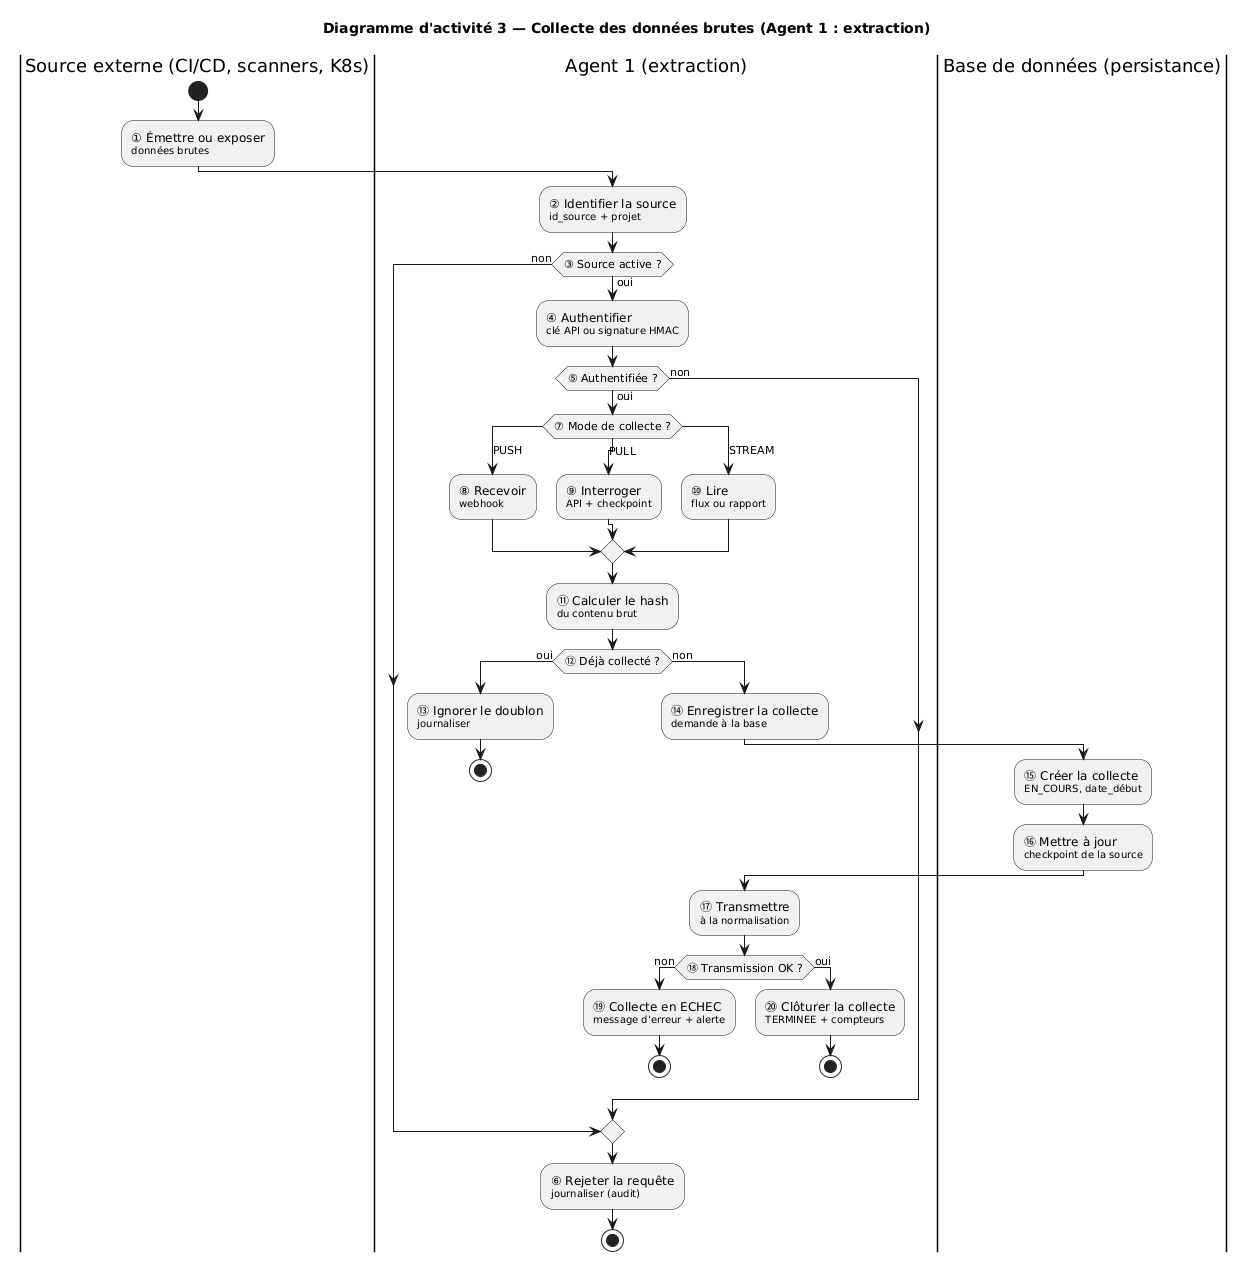

The diagram above was rendered by PlantUML. Its source (embedded in the PNG):
@startuml
title Diagramme d'activité 3 — Collecte des données brutes (Agent 1 : extraction)
|Source externe (CI/CD, scanners, K8s)|
start
:① Émettre ou exposer
<size:10>données brutes</size>;
|Agent 1 (extraction)|
:② Identifier la source
<size:10>id_source + projet</size>;
if (③ Source active ?) then (oui)
  :④ Authentifier
  <size:10>clé API ou signature HMAC</size>;
  if (⑤ Authentifiée ?) then (oui)
    switch (⑦ Mode de collecte ?)
    case (PUSH)
      :⑧ Recevoir
      <size:10>webhook</size>;
    case (PULL)
      :⑨ Interroger
      <size:10>API + checkpoint</size>;
    case (STREAM)
      :⑩ Lire
      <size:10>flux ou rapport</size>;
    endswitch
    :⑪ Calculer le hash
    <size:10>du contenu brut</size>;
    if (⑫ Déjà collecté ?) then (oui)
      :⑬ Ignorer le doublon
      <size:10>journaliser</size>;
      stop
    else (non)
      :⑭ Enregistrer la collecte
      <size:10>demande à la base</size>;
      |Base de données (persistance)|
      :⑮ Créer la collecte
      <size:10>EN_COURS, date_début</size>;
      :⑯ Mettre à jour
      <size:10>checkpoint de la source</size>;
      |Agent 1 (extraction)|
      :⑰ Transmettre
      <size:10>à la normalisation</size>;
      if (⑱ Transmission OK ?) then (non)
        :⑲ Collecte en ECHEC
        <size:10>message d'erreur + alerte</size>;
        stop
      else (oui)
        :⑳ Clôturer la collecte
        <size:10>TERMINEE + compteurs</size>;
        stop
      endif
    endif
  else (non)
  endif
else (non)
endif
:⑥ Rejeter la requête
<size:10>journaliser (audit)</size>;
stop
@enduml